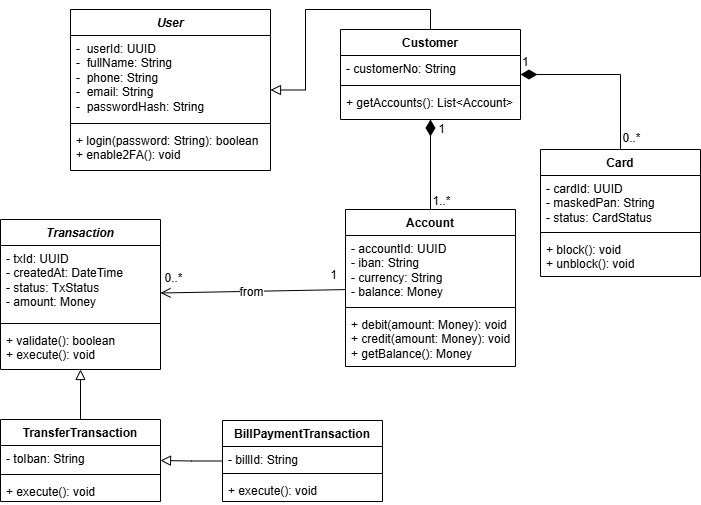

The diagram above was exported from draw.io. Its source (the exported page's mxGraphModel, read from the mxfile embedded in the PNG):
<mxGraphModel dx="1585" dy="868" grid="0" gridSize="10" guides="1" tooltips="1" connect="1" arrows="1" fold="1" page="0" pageScale="1" pageWidth="827" pageHeight="1169" math="0" shadow="0">
  <root>
    <mxCell id="0" />
    <mxCell id="1" parent="0" />
    <mxCell id="QWR7wIUD6hYXla6ateCV-1" parent="1" style="swimlane;fontStyle=1;align=center;verticalAlign=top;childLayout=stackLayout;horizontal=1;startSize=26;horizontalStack=0;resizeParent=1;resizeParentMax=0;resizeLast=0;collapsible=1;marginBottom=0;whiteSpace=wrap;html=1;" value="&lt;i&gt;User&lt;/i&gt;" vertex="1">
      <mxGeometry height="161" width="200" x="-320" y="-220" as="geometry">
        <mxRectangle height="30" width="70" x="-320" y="-220" as="alternateBounds" />
      </mxGeometry>
    </mxCell>
    <mxCell id="QWR7wIUD6hYXla6ateCV-2" parent="QWR7wIUD6hYXla6ateCV-1" style="text;strokeColor=none;fillColor=none;align=left;verticalAlign=top;spacingLeft=4;spacingRight=4;overflow=hidden;rotatable=0;points=[[0,0.5],[1,0.5]];portConstraint=eastwest;whiteSpace=wrap;html=1;" value="-&amp;nbsp; userId: UUID&lt;div&gt;-&amp;nbsp; fullName: String&lt;/div&gt;&lt;div&gt;-&amp;nbsp; phone: String&lt;/div&gt;&lt;div&gt;-&amp;nbsp; email: String&lt;/div&gt;&lt;div&gt;-&amp;nbsp; passwordHash: String&lt;/div&gt;" vertex="1">
      <mxGeometry height="84" width="200" y="26" as="geometry" />
    </mxCell>
    <mxCell id="QWR7wIUD6hYXla6ateCV-3" parent="QWR7wIUD6hYXla6ateCV-1" style="line;strokeWidth=1;fillColor=none;align=left;verticalAlign=middle;spacingTop=-1;spacingLeft=3;spacingRight=3;rotatable=0;labelPosition=right;points=[];portConstraint=eastwest;strokeColor=inherit;" value="" vertex="1">
      <mxGeometry height="8" width="200" y="110" as="geometry" />
    </mxCell>
    <mxCell id="QWR7wIUD6hYXla6ateCV-4" parent="QWR7wIUD6hYXla6ateCV-1" style="text;strokeColor=none;fillColor=none;align=left;verticalAlign=top;spacingLeft=4;spacingRight=4;overflow=hidden;rotatable=0;points=[[0,0.5],[1,0.5]];portConstraint=eastwest;whiteSpace=wrap;html=1;" value="+ login(password: String): boolean&lt;div&gt;+ enable2FA(): void&lt;/div&gt;" vertex="1">
      <mxGeometry height="43" width="200" y="118" as="geometry" />
    </mxCell>
    <mxCell id="QWR7wIUD6hYXla6ateCV-39" edge="1" parent="1" source="QWR7wIUD6hYXla6ateCV-5" style="edgeStyle=orthogonalEdgeStyle;rounded=0;orthogonalLoop=1;jettySize=auto;html=1;exitX=0.5;exitY=0;exitDx=0;exitDy=0;fontSize=12;startSize=8;endSize=8;endArrow=block;endFill=0;" target="QWR7wIUD6hYXla6ateCV-1">
      <mxGeometry relative="1" as="geometry" />
    </mxCell>
    <mxCell id="QWR7wIUD6hYXla6ateCV-5" parent="1" style="swimlane;fontStyle=1;align=center;verticalAlign=top;childLayout=stackLayout;horizontal=1;startSize=26;horizontalStack=0;resizeParent=1;resizeParentMax=0;resizeLast=0;collapsible=1;marginBottom=0;whiteSpace=wrap;html=1;" value="Customer" vertex="1">
      <mxGeometry height="90" width="180" x="-50" y="-200" as="geometry" />
    </mxCell>
    <mxCell id="QWR7wIUD6hYXla6ateCV-6" parent="QWR7wIUD6hYXla6ateCV-5" style="text;strokeColor=none;fillColor=none;align=left;verticalAlign=top;spacingLeft=4;spacingRight=4;overflow=hidden;rotatable=0;points=[[0,0.5],[1,0.5]];portConstraint=eastwest;whiteSpace=wrap;html=1;" value="- customerNo: String" vertex="1">
      <mxGeometry height="26" width="180" y="26" as="geometry" />
    </mxCell>
    <mxCell id="QWR7wIUD6hYXla6ateCV-7" parent="QWR7wIUD6hYXla6ateCV-5" style="line;strokeWidth=1;fillColor=none;align=left;verticalAlign=middle;spacingTop=-1;spacingLeft=3;spacingRight=3;rotatable=0;labelPosition=right;points=[];portConstraint=eastwest;strokeColor=inherit;" value="" vertex="1">
      <mxGeometry height="8" width="180" y="52" as="geometry" />
    </mxCell>
    <mxCell id="QWR7wIUD6hYXla6ateCV-8" parent="QWR7wIUD6hYXla6ateCV-5" style="text;strokeColor=none;fillColor=none;align=left;verticalAlign=top;spacingLeft=4;spacingRight=4;overflow=hidden;rotatable=0;points=[[0,0.5],[1,0.5]];portConstraint=eastwest;whiteSpace=wrap;html=1;" value="+ getAccounts(): List&amp;lt;Account&amp;gt;" vertex="1">
      <mxGeometry height="30" width="180" y="60" as="geometry" />
    </mxCell>
    <mxCell id="QWR7wIUD6hYXla6ateCV-55" edge="1" parent="1" source="QWR7wIUD6hYXla6ateCV-15" style="rounded=0;orthogonalLoop=1;jettySize=auto;html=1;fontSize=12;startSize=8;endSize=8;endArrow=open;endFill=0;startArrow=none;startFill=0;" target="QWR7wIUD6hYXla6ateCV-30">
      <mxGeometry relative="1" as="geometry" />
    </mxCell>
    <mxCell id="QWR7wIUD6hYXla6ateCV-56" connectable="0" parent="QWR7wIUD6hYXla6ateCV-55" style="edgeLabel;html=1;align=center;verticalAlign=middle;resizable=0;points=[];fontSize=12;" value="1" vertex="1">
      <mxGeometry relative="1" x="-0.7878" as="geometry">
        <mxPoint x="7" y="-15" as="offset" />
      </mxGeometry>
    </mxCell>
    <mxCell id="QWR7wIUD6hYXla6ateCV-57" connectable="0" parent="QWR7wIUD6hYXla6ateCV-55" style="edgeLabel;html=1;align=center;verticalAlign=middle;resizable=0;points=[];fontSize=12;" value="0..*" vertex="1">
      <mxGeometry relative="1" x="0.8709" y="-1" as="geometry">
        <mxPoint y="-14" as="offset" />
      </mxGeometry>
    </mxCell>
    <mxCell id="QWR7wIUD6hYXla6ateCV-58" connectable="0" parent="QWR7wIUD6hYXla6ateCV-55" style="edgeLabel;html=1;align=center;verticalAlign=middle;resizable=0;points=[];fontSize=12;" value="from" vertex="1">
      <mxGeometry relative="1" x="-0.2862" y="1" as="geometry">
        <mxPoint x="-29" as="offset" />
      </mxGeometry>
    </mxCell>
    <mxCell id="QWR7wIUD6hYXla6ateCV-15" parent="1" style="swimlane;fontStyle=1;align=center;verticalAlign=top;childLayout=stackLayout;horizontal=1;startSize=26;horizontalStack=0;resizeParent=1;resizeParentMax=0;resizeLast=0;collapsible=1;marginBottom=0;whiteSpace=wrap;html=1;" value="Account" vertex="1">
      <mxGeometry height="157" width="170" x="-45" y="-20" as="geometry" />
    </mxCell>
    <mxCell id="QWR7wIUD6hYXla6ateCV-16" parent="QWR7wIUD6hYXla6ateCV-15" style="text;strokeColor=none;fillColor=none;align=left;verticalAlign=top;spacingLeft=4;spacingRight=4;overflow=hidden;rotatable=0;points=[[0,0.5],[1,0.5]];portConstraint=eastwest;whiteSpace=wrap;html=1;" value="- accountId: UUID&lt;div&gt;- iban: String&lt;/div&gt;&lt;div&gt;- currency: String&lt;/div&gt;&lt;div&gt;- balance: Money&lt;/div&gt;" vertex="1">
      <mxGeometry height="68" width="170" y="26" as="geometry" />
    </mxCell>
    <mxCell id="QWR7wIUD6hYXla6ateCV-17" parent="QWR7wIUD6hYXla6ateCV-15" style="line;strokeWidth=1;fillColor=none;align=left;verticalAlign=middle;spacingTop=-1;spacingLeft=3;spacingRight=3;rotatable=0;labelPosition=right;points=[];portConstraint=eastwest;strokeColor=inherit;" value="" vertex="1">
      <mxGeometry height="8" width="170" y="94" as="geometry" />
    </mxCell>
    <mxCell id="QWR7wIUD6hYXla6ateCV-18" parent="QWR7wIUD6hYXla6ateCV-15" style="text;strokeColor=none;fillColor=none;align=left;verticalAlign=top;spacingLeft=4;spacingRight=4;overflow=hidden;rotatable=0;points=[[0,0.5],[1,0.5]];portConstraint=eastwest;whiteSpace=wrap;html=1;" value="+ debit(amount: Money): void&lt;div&gt;+ credit(amount: Money): void&lt;/div&gt;&lt;div&gt;+ getBalance(): Money&lt;/div&gt;" vertex="1">
      <mxGeometry height="55" width="170" y="102" as="geometry" />
    </mxCell>
    <mxCell id="QWR7wIUD6hYXla6ateCV-21" edge="1" parent="1" source="QWR7wIUD6hYXla6ateCV-5" style="endArrow=none;html=1;endSize=12;startArrow=diamondThin;startSize=14;startFill=1;edgeStyle=orthogonalEdgeStyle;align=left;verticalAlign=bottom;rounded=0;fontSize=12;entryX=0.5;entryY=0;entryDx=0;entryDy=0;endFill=0;" target="QWR7wIUD6hYXla6ateCV-15" value="">
      <mxGeometry relative="1" x="-1" y="3" as="geometry">
        <mxPoint x="40" y="-180" as="sourcePoint" />
        <mxPoint x="200" y="-180" as="targetPoint" />
      </mxGeometry>
    </mxCell>
    <mxCell id="QWR7wIUD6hYXla6ateCV-22" connectable="0" parent="QWR7wIUD6hYXla6ateCV-21" style="edgeLabel;html=1;align=center;verticalAlign=middle;resizable=0;points=[];fontSize=12;" value="1" vertex="1">
      <mxGeometry relative="1" x="-0.502" y="3" as="geometry">
        <mxPoint x="7" y="-13" as="offset" />
      </mxGeometry>
    </mxCell>
    <mxCell id="QWR7wIUD6hYXla6ateCV-23" connectable="0" parent="QWR7wIUD6hYXla6ateCV-21" style="edgeLabel;html=1;align=center;verticalAlign=middle;resizable=0;points=[];fontSize=12;" value="1..*" vertex="1">
      <mxGeometry relative="1" x="0.4122" y="2" as="geometry">
        <mxPoint x="8" y="17" as="offset" />
      </mxGeometry>
    </mxCell>
    <mxCell id="QWR7wIUD6hYXla6ateCV-24" parent="1" style="swimlane;fontStyle=1;align=center;verticalAlign=top;childLayout=stackLayout;horizontal=1;startSize=26;horizontalStack=0;resizeParent=1;resizeParentMax=0;resizeLast=0;collapsible=1;marginBottom=0;whiteSpace=wrap;html=1;" value="Card" vertex="1">
      <mxGeometry height="127" width="160" x="150" y="-80" as="geometry" />
    </mxCell>
    <mxCell id="QWR7wIUD6hYXla6ateCV-25" parent="QWR7wIUD6hYXla6ateCV-24" style="text;strokeColor=none;fillColor=none;align=left;verticalAlign=top;spacingLeft=4;spacingRight=4;overflow=hidden;rotatable=0;points=[[0,0.5],[1,0.5]];portConstraint=eastwest;whiteSpace=wrap;html=1;" value="- cardId: UUID&lt;div&gt;- maskedPan: String&lt;/div&gt;&lt;div&gt;- status: CardStatus&lt;/div&gt;" vertex="1">
      <mxGeometry height="53" width="160" y="26" as="geometry" />
    </mxCell>
    <mxCell id="QWR7wIUD6hYXla6ateCV-26" parent="QWR7wIUD6hYXla6ateCV-24" style="line;strokeWidth=1;fillColor=none;align=left;verticalAlign=middle;spacingTop=-1;spacingLeft=3;spacingRight=3;rotatable=0;labelPosition=right;points=[];portConstraint=eastwest;strokeColor=inherit;" value="" vertex="1">
      <mxGeometry height="8" width="160" y="79" as="geometry" />
    </mxCell>
    <mxCell id="QWR7wIUD6hYXla6ateCV-27" parent="QWR7wIUD6hYXla6ateCV-24" style="text;strokeColor=none;fillColor=none;align=left;verticalAlign=top;spacingLeft=4;spacingRight=4;overflow=hidden;rotatable=0;points=[[0,0.5],[1,0.5]];portConstraint=eastwest;whiteSpace=wrap;html=1;" value="+ block(): void&lt;div&gt;+ unblock(): void&lt;/div&gt;" vertex="1">
      <mxGeometry height="40" width="160" y="87" as="geometry" />
    </mxCell>
    <mxCell id="QWR7wIUD6hYXla6ateCV-28" edge="1" parent="1" source="QWR7wIUD6hYXla6ateCV-5" style="endArrow=none;html=1;endSize=12;startArrow=diamondThin;startSize=14;startFill=1;edgeStyle=orthogonalEdgeStyle;align=left;verticalAlign=bottom;rounded=0;fontSize=12;endFill=0;" target="QWR7wIUD6hYXla6ateCV-24" value="1">
      <mxGeometry relative="1" x="-1" y="3" as="geometry">
        <mxPoint x="110" y="-190" as="sourcePoint" />
        <mxPoint x="270" y="-190" as="targetPoint" />
      </mxGeometry>
    </mxCell>
    <mxCell id="QWR7wIUD6hYXla6ateCV-29" connectable="0" parent="QWR7wIUD6hYXla6ateCV-28" style="edgeLabel;html=1;align=center;verticalAlign=middle;resizable=0;points=[];fontSize=12;" value="0..*" vertex="1">
      <mxGeometry relative="1" x="0.7919" y="1" as="geometry">
        <mxPoint x="9" y="6" as="offset" />
      </mxGeometry>
    </mxCell>
    <mxCell id="QWR7wIUD6hYXla6ateCV-30" parent="1" style="swimlane;fontStyle=1;align=center;verticalAlign=top;childLayout=stackLayout;horizontal=1;startSize=26;horizontalStack=0;resizeParent=1;resizeParentMax=0;resizeLast=0;collapsible=1;marginBottom=0;whiteSpace=wrap;html=1;" value="&lt;i&gt;Transaction&lt;/i&gt;" vertex="1">
      <mxGeometry height="150" width="160" x="-390" y="-10" as="geometry" />
    </mxCell>
    <mxCell id="QWR7wIUD6hYXla6ateCV-31" parent="QWR7wIUD6hYXla6ateCV-30" style="text;strokeColor=none;fillColor=none;align=left;verticalAlign=top;spacingLeft=4;spacingRight=4;overflow=hidden;rotatable=0;points=[[0,0.5],[1,0.5]];portConstraint=eastwest;whiteSpace=wrap;html=1;" value="- txId: UUID&lt;div&gt;- createdAt: DateTime&lt;/div&gt;&lt;div&gt;- status: TxStatus&lt;/div&gt;&lt;div&gt;- amount: Money&lt;/div&gt;" vertex="1">
      <mxGeometry height="74" width="160" y="26" as="geometry" />
    </mxCell>
    <mxCell id="QWR7wIUD6hYXla6ateCV-32" parent="QWR7wIUD6hYXla6ateCV-30" style="line;strokeWidth=1;fillColor=none;align=left;verticalAlign=middle;spacingTop=-1;spacingLeft=3;spacingRight=3;rotatable=0;labelPosition=right;points=[];portConstraint=eastwest;strokeColor=inherit;" value="" vertex="1">
      <mxGeometry height="8" width="160" y="100" as="geometry" />
    </mxCell>
    <mxCell id="QWR7wIUD6hYXla6ateCV-33" parent="QWR7wIUD6hYXla6ateCV-30" style="text;strokeColor=none;fillColor=none;align=left;verticalAlign=top;spacingLeft=4;spacingRight=4;overflow=hidden;rotatable=0;points=[[0,0.5],[1,0.5]];portConstraint=eastwest;whiteSpace=wrap;html=1;" value="+ validate(): boolean&lt;div&gt;+ execute(): void&lt;/div&gt;" vertex="1">
      <mxGeometry height="42" width="160" y="108" as="geometry" />
    </mxCell>
    <mxCell id="QWR7wIUD6hYXla6ateCV-38" edge="1" parent="1" source="QWR7wIUD6hYXla6ateCV-34" style="edgeStyle=orthogonalEdgeStyle;rounded=0;orthogonalLoop=1;jettySize=auto;html=1;exitX=0.5;exitY=0;exitDx=0;exitDy=0;fontSize=12;startSize=8;endSize=8;endArrow=block;endFill=0;" target="QWR7wIUD6hYXla6ateCV-30">
      <mxGeometry relative="1" as="geometry" />
    </mxCell>
    <mxCell id="QWR7wIUD6hYXla6ateCV-34" parent="1" style="swimlane;fontStyle=1;align=center;verticalAlign=top;childLayout=stackLayout;horizontal=1;startSize=26;horizontalStack=0;resizeParent=1;resizeParentMax=0;resizeLast=0;collapsible=1;marginBottom=0;whiteSpace=wrap;html=1;" value="TransferTransaction" vertex="1">
      <mxGeometry height="82" width="160" x="-390" y="190" as="geometry" />
    </mxCell>
    <mxCell id="QWR7wIUD6hYXla6ateCV-35" parent="QWR7wIUD6hYXla6ateCV-34" style="text;strokeColor=none;fillColor=none;align=left;verticalAlign=top;spacingLeft=4;spacingRight=4;overflow=hidden;rotatable=0;points=[[0,0.5],[1,0.5]];portConstraint=eastwest;whiteSpace=wrap;html=1;" value="- toIban: String" vertex="1">
      <mxGeometry height="25" width="160" y="26" as="geometry" />
    </mxCell>
    <mxCell id="QWR7wIUD6hYXla6ateCV-36" parent="QWR7wIUD6hYXla6ateCV-34" style="line;strokeWidth=1;fillColor=none;align=left;verticalAlign=middle;spacingTop=-1;spacingLeft=3;spacingRight=3;rotatable=0;labelPosition=right;points=[];portConstraint=eastwest;strokeColor=inherit;" value="" vertex="1">
      <mxGeometry height="8" width="160" y="51" as="geometry" />
    </mxCell>
    <mxCell id="QWR7wIUD6hYXla6ateCV-37" parent="QWR7wIUD6hYXla6ateCV-34" style="text;strokeColor=none;fillColor=none;align=left;verticalAlign=top;spacingLeft=4;spacingRight=4;overflow=hidden;rotatable=0;points=[[0,0.5],[1,0.5]];portConstraint=eastwest;whiteSpace=wrap;html=1;" value="&lt;div&gt;+ execute(): void&lt;/div&gt;" vertex="1">
      <mxGeometry height="23" width="160" y="59" as="geometry" />
    </mxCell>
    <mxCell id="QWR7wIUD6hYXla6ateCV-46" edge="1" parent="1" source="QWR7wIUD6hYXla6ateCV-40" style="edgeStyle=orthogonalEdgeStyle;rounded=0;orthogonalLoop=1;jettySize=auto;html=1;fontSize=12;startSize=8;endSize=8;endArrow=block;endFill=0;" target="QWR7wIUD6hYXla6ateCV-34" value="">
      <mxGeometry relative="1" as="geometry" />
    </mxCell>
    <mxCell id="QWR7wIUD6hYXla6ateCV-40" parent="1" style="swimlane;fontStyle=1;align=center;verticalAlign=top;childLayout=stackLayout;horizontal=1;startSize=26;horizontalStack=0;resizeParent=1;resizeParentMax=0;resizeLast=0;collapsible=1;marginBottom=0;whiteSpace=wrap;html=1;" value="BillPaymentTransaction" vertex="1">
      <mxGeometry height="81" width="160" x="-168" y="191" as="geometry" />
    </mxCell>
    <mxCell id="QWR7wIUD6hYXla6ateCV-41" parent="QWR7wIUD6hYXla6ateCV-40" style="text;strokeColor=none;fillColor=none;align=left;verticalAlign=top;spacingLeft=4;spacingRight=4;overflow=hidden;rotatable=0;points=[[0,0.5],[1,0.5]];portConstraint=eastwest;whiteSpace=wrap;html=1;" value="- billId: String" vertex="1">
      <mxGeometry height="23" width="160" y="26" as="geometry" />
    </mxCell>
    <mxCell id="QWR7wIUD6hYXla6ateCV-42" parent="QWR7wIUD6hYXla6ateCV-40" style="line;strokeWidth=1;fillColor=none;align=left;verticalAlign=middle;spacingTop=-1;spacingLeft=3;spacingRight=3;rotatable=0;labelPosition=right;points=[];portConstraint=eastwest;strokeColor=inherit;" value="" vertex="1">
      <mxGeometry height="8" width="160" y="49" as="geometry" />
    </mxCell>
    <mxCell id="QWR7wIUD6hYXla6ateCV-43" parent="QWR7wIUD6hYXla6ateCV-40" style="text;strokeColor=none;fillColor=none;align=left;verticalAlign=top;spacingLeft=4;spacingRight=4;overflow=hidden;rotatable=0;points=[[0,0.5],[1,0.5]];portConstraint=eastwest;whiteSpace=wrap;html=1;" value="&lt;div&gt;+ execute(): void&lt;/div&gt;" vertex="1">
      <mxGeometry height="24" width="160" y="57" as="geometry" />
    </mxCell>
  </root>
</mxGraphModel>